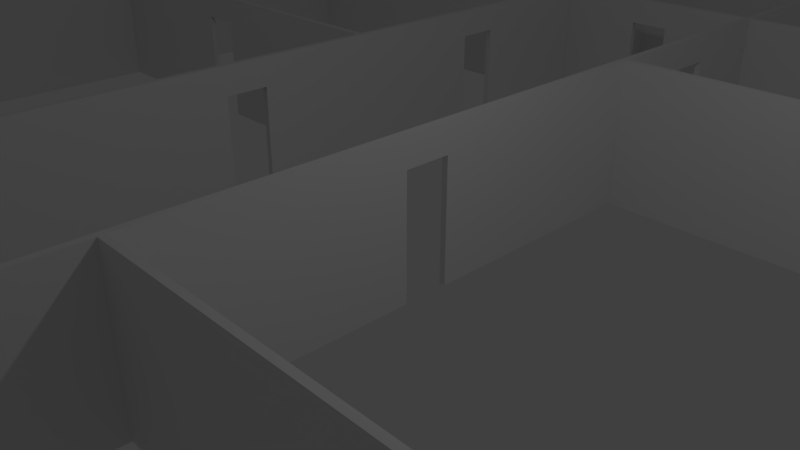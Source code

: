 # Source: upstairs_layout.blend  (saved by Blender 2.79.0; exported with 4.5.12 LTS)
import bpy
from mathutils import Matrix  # noqa: F401  (used for matrix-valued properties, if any)

bpy.ops.wm.read_factory_settings(use_empty=True)
scene = bpy.context.scene
scene.name = 'Scene'

# ---- collections
col_collection_1 = bpy.data.collections.new('Collection 1'); scene.collection.children.link(col_collection_1)

# ---- materials (node trees are filled in below, after node groups)
mat_material = bpy.data.materials.new('Material')
mat_material.alpha_threshold = 0.0
mat_material.use_transparent_shadow = False
mat_material.roughness = 0.5
mat_material.line_color = (0.0, 0.0, 0.0, 1.0)

# ---- material node trees

# ---- world
world_world = bpy.data.worlds.new('World'); scene.world = world_world
world_world.color = (0.05088, 0.05088, 0.05088)
world_world.use_sun_shadow = False
world_world.sun_shadow_jitter_overblur = 0.0
world_world.cycles.sampling_method = 'MANUAL'

# ---- cameras
cam_camera = bpy.data.cameras.new('Camera')
cam_camera.clip_end = 100.0
cam_camera.lens = 35.0
cam_camera.sensor_width = 32.0
cam_camera.sensor_height = 18.0
cam_camera.ortho_scale = 7.314
cam_camera.dof.focus_distance = 0.0
cam_camera.dof.aperture_fstop = 128.0

# ---- lights
light_lamp = bpy.data.lights.new('Lamp', 'POINT')
light_lamp.transmission_factor = 0.0
light_lamp.cutoff_distance = 30.0
light_lamp.energy = 100.0
light_lamp.shadow_buffer_clip_start = 1.001
light_lamp.shadow_soft_size = 0.1
light_lamp.shadow_maximum_resolution = 0.006
light_lamp.use_absolute_resolution = True

# ---- meshes
me_cube = bpy.data.meshes.new('Cube')
me_cube.from_pydata([(-4.497, 28.21, -0.0008143), (-4.597, 28.21, -0.0008143), (-4.497, 28.21, 1.999), (-4.597, 28.21, 1.999), (-4.497, 28.21, 1.999), (-4.597, 28.21, 1.999), (-4.497, 28.21, 2.499), (-4.597, 28.21, 2.499), (-4.497, 28.31, -0.0008143), (-4.597, 28.31, -0.0008143), (-4.497, 28.31, 1.999), (-4.597, 28.31, 1.999), (-4.497, 28.31, 1.999), (-4.597, 28.31, 1.999), (-4.497, 28.31, 2.499), (-4.597, 28.31, 2.499), (-4.597, 28.21, -0.0008143), (-4.597, 28.21, 1.999), (-4.597, 28.21, 2.499), (-4.597, 28.21, 1.999), (-4.597, 28.31, -0.0008143), (-4.597, 28.31, 1.999), (-4.597, 28.31, 2.499), (-4.597, 28.31, 1.999), (-4.597, 28.21, -0.0008143), (-4.597, 28.21, 1.999), (-4.597, 28.21, 2.499), (-4.597, 28.21, 1.999), (-4.597, 28.31, -0.0008143), (-4.597, 28.31, 1.999), (-4.597, 28.31, 2.499), (-4.597, 28.31, 1.999), (-4.597, 28.21, -0.0008143), (-4.597, 28.21, 1.999), (-4.597, 28.21, 2.499), (-4.597, 28.21, 1.999), (-4.597, 28.31, -0.0008143), (-4.597, 28.31, 1.999), (-4.597, 28.31, 2.499), (-4.597, 28.31, 1.999), (-8.597, 28.21, -0.0008143), (-8.597, 28.21, 1.999), (-8.597, 28.21, 2.499), (-8.597, 28.21, 1.999), (-8.597, 28.31, -0.0008143), (-8.597, 28.31, 1.999), (-8.597, 28.31, 2.499), (-8.597, 28.31, 1.999), (-8.697, 28.21, -0.0008143), (-8.697, 28.21, 1.999), (-8.697, 28.21, 2.499), (-8.697, 28.21, 1.999), (-8.697, 28.31, -0.0008143), (-8.697, 28.31, 1.999), (-8.697, 28.31, 2.499), (-8.697, 28.31, 1.999), (-8.597, 25.21, -0.0008143), (-8.597, 25.21, 1.999), (-8.597, 25.21, 2.499), (-8.597, 25.21, 1.999), (-8.697, 25.21, -0.0008143), (-8.697, 25.21, 1.999), (-8.697, 25.21, 2.499), (-8.697, 25.21, 1.999), (-8.597, 25.11, -0.0008143), (-8.597, 25.11, 1.999), (-8.597, 25.11, 2.499), (-8.597, 25.11, 1.999), (-8.697, 25.11, -0.0008143), (-8.697, 25.11, 1.999), (-8.697, 25.11, 2.499), (-8.697, 25.11, 1.999), (-8.597, 25.11, -0.0008143), (-8.597, 25.11, 1.999), (-8.597, 25.11, 2.499), (-8.597, 25.11, 1.999), (-8.697, 25.11, -0.0008143), (-8.697, 25.11, 1.999), (-8.697, 25.11, 2.499), (-8.697, 25.11, 1.999), (-8.597, 22.61, -0.0008143), (-8.597, 22.61, 1.999), (-8.597, 22.61, 2.499), (-8.597, 22.61, 1.999), (-8.697, 22.61, -0.0008143), (-8.697, 22.61, 1.999), (-8.697, 22.61, 2.499), (-8.697, 22.61, 1.999), (-8.597, 22.48, -0.0008143), (-8.597, 22.48, 1.999), (-8.597, 22.48, 2.499), (-8.597, 22.48, 1.999), (-8.697, 22.48, -0.0008143), (-8.697, 22.48, 1.999), (-8.697, 22.48, 2.499), (-8.697, 22.48, 1.999), (-8.597, 21.73, -0.0008143), (-8.597, 21.73, 1.999), (-8.597, 21.73, 2.499), (-8.597, 21.73, 1.999), (-8.697, 21.73, -0.0008143), (-8.697, 21.73, 1.999), (-8.697, 21.73, 2.499), (-8.697, 21.73, 1.999), (-8.597, 21.61, -0.0008143), (-8.597, 21.61, 1.999), (-8.597, 21.61, 2.499), (-8.597, 21.61, 1.999), (-8.697, 21.61, -0.0008143), (-8.697, 21.61, 1.999), (-8.697, 21.61, 2.499), (-8.697, 21.61, 1.999), (-8.597, 19.11, -0.0008143), (-8.597, 19.11, 1.999), (-8.597, 19.11, 2.499), (-8.597, 19.11, 1.999), (-8.697, 19.11, -0.0008143), (-8.697, 19.11, 1.999), (-8.697, 19.11, 2.499), (-8.697, 19.11, 1.999), (-8.597, 19.01, -0.0008143), (-8.597, 19.01, 1.999), (-8.597, 19.01, 2.499), (-8.597, 19.01, 1.999), (-8.697, 19.01, -0.0008143), (-8.697, 19.01, 1.999), (-8.697, 19.01, 2.499), (-8.697, 19.01, 1.999), (-8.597, 17.11, -0.0008143), (-8.597, 17.11, 1.999), (-8.597, 17.11, 2.499), (-8.597, 17.11, 1.999), (-8.697, 17.11, -0.0008143), (-8.697, 17.11, 1.999), (-8.697, 17.11, 2.499), (-8.697, 17.11, 1.999), (-8.597, 16.98, -0.0008143), (-8.597, 16.98, 1.999), (-8.597, 16.98, 2.499), (-8.597, 16.98, 1.999), (-8.697, 16.98, -0.0008143), (-8.697, 16.98, 1.999), (-8.697, 16.98, 2.499), (-8.697, 16.98, 1.999), (-8.597, 16.23, -0.0008143), (-8.597, 16.23, 1.999), (-8.597, 16.23, 2.499), (-8.597, 16.23, 1.999), (-8.697, 16.23, -0.0008143), (-8.697, 16.23, 1.999), (-8.697, 16.23, 2.499), (-8.697, 16.23, 1.999), (-8.597, 16.11, -0.0008143), (-8.597, 16.11, 1.999), (-8.597, 16.11, 2.499), (-8.597, 16.11, 1.999), (-8.697, 16.11, -0.0008143), (-8.697, 16.11, 1.999), (-8.697, 16.11, 2.499), (-8.697, 16.11, 1.999), (-8.597, 10.11, -0.0008143), (-8.597, 10.11, 1.999), (-8.597, 10.11, 2.499), (-8.597, 10.11, 1.999), (-8.697, 10.11, -0.0008143), (-8.697, 10.11, 1.999), (-8.697, 10.11, 2.499), (-8.697, 10.11, 1.999), (-8.597, 9.981, -0.0008143), (-8.597, 9.981, 1.999), (-8.597, 9.981, 2.499), (-8.597, 9.981, 1.999), (-8.697, 9.981, -0.0008143), (-8.697, 9.981, 1.999), (-8.697, 9.981, 2.499), (-8.697, 9.981, 1.999), (-8.597, 9.231, -0.0008143), (-8.597, 9.231, 1.999), (-8.597, 9.231, 2.499), (-8.597, 9.231, 1.999), (-8.697, 9.231, -0.0008143), (-8.697, 9.231, 1.999), (-8.697, 9.231, 2.499), (-8.697, 9.231, 1.999), (-8.597, 9.106, -0.0008143), (-8.597, 9.106, 1.999), (-8.597, 9.106, 2.499), (-8.597, 9.106, 1.999), (-8.697, 9.106, -0.0008143), (-8.697, 9.106, 1.999), (-8.697, 9.106, 2.499), (-8.697, 9.106, 1.999), (-8.597, 7.206, -0.0008143), (-8.597, 7.206, 1.999), (-8.597, 7.206, 2.499), (-8.597, 7.206, 1.999), (-8.697, 7.206, -0.0008143), (-8.697, 7.206, 1.999), (-8.697, 7.206, 2.499), (-8.697, 7.206, 1.999), (-8.597, 7.106, -0.0008143), (-8.597, 7.106, 1.999), (-8.597, 7.106, 2.499), (-8.597, 7.106, 1.999), (-8.697, 7.106, -0.0008143), (-8.697, 7.106, 1.999), (-8.697, 7.106, 2.499), (-8.697, 7.106, 1.999), (-4.497, 25.21, 1.999), (-4.497, 25.21, 2.499), (-4.597, 25.21, 2.499), (-4.597, 25.21, 1.999), (-4.497, 25.21, -0.0008143), (-4.597, 25.21, -0.0008143), (-4.497, 25.11, 1.999), (-4.497, 25.11, 2.499), (-4.597, 25.11, 2.499), (-4.597, 25.11, 1.999), (-4.497, 25.11, -0.0008143), (-4.597, 25.11, -0.0008143), (-4.497, 23.61, 1.999), (-4.497, 23.61, 2.499), (-4.597, 23.61, 2.499), (-4.597, 23.61, 1.999), (-4.497, 23.61, -0.0008143), (-4.597, 23.61, -0.0008143), (-4.497, 23.48, 1.999), (-4.497, 23.48, 2.499), (-4.597, 23.48, 2.499), (-4.597, 23.48, 1.999), (-4.497, 23.48, -0.0008143), (-4.597, 23.48, -0.0008143), (-4.497, 22.73, 1.999), (-4.497, 22.73, 2.499), (-4.597, 22.73, 2.499), (-4.597, 22.73, 1.999), (-4.497, 22.73, -0.0008143), (-4.597, 22.73, -0.0008143), (-4.497, 22.61, 1.999), (-4.497, 22.61, 2.499), (-4.597, 22.61, 2.499), (-4.597, 22.61, 1.999), (-4.497, 22.61, -0.0008143), (-4.597, 22.61, -0.0008143), (-4.497, 21.11, 1.999), (-4.497, 21.11, 2.499), (-4.597, 21.11, 2.499), (-4.597, 21.11, 1.999), (-4.497, 21.11, -0.0008143), (-4.597, 21.11, -0.0008143), (-4.497, 21.01, 1.999), (-4.497, 21.01, 2.499), (-4.597, 21.01, 2.499), (-4.597, 21.01, 1.999), (-4.497, 21.01, -0.0008143), (-4.597, 21.01, -0.0008143), (-4.497, 17.11, 1.999), (-4.497, 17.11, 2.499), (-4.597, 17.11, 2.499), (-4.597, 17.11, 1.999), (-4.497, 17.11, -0.0008143), (-4.597, 17.11, -0.0008143), (-4.497, 16.98, 1.999), (-4.497, 16.98, 2.499), (-4.597, 16.98, 2.499), (-4.597, 16.98, 1.999), (-4.497, 16.98, -0.0008143), (-4.597, 16.98, -0.0008143), (-4.497, 16.23, 1.999), (-4.497, 16.23, 2.499), (-4.597, 16.23, 2.499), (-4.597, 16.23, 1.999), (-4.497, 16.23, -0.0008143), (-4.597, 16.23, -0.0008143), (-4.497, 16.11, 1.999), (-4.497, 16.11, 2.499), (-4.597, 16.11, 2.499), (-4.597, 16.11, 1.999), (-4.497, 16.11, -0.0008143), (-4.597, 16.11, -0.0008143), (-4.497, 12.21, 1.999), (-4.497, 12.21, 2.499), (-4.597, 12.21, 2.499), (-4.597, 12.21, 1.999), (-4.497, 12.21, -0.0008143), (-4.597, 12.21, -0.0008143), (-4.497, 12.11, 1.999), (-4.497, 12.11, 2.499), (-4.597, 12.11, 2.499), (-4.597, 12.11, 1.999), (-4.497, 12.11, -0.0008143), (-4.597, 12.11, -0.0008143), (-4.497, 10.11, 1.999), (-4.497, 10.11, 2.499), (-4.597, 10.11, 2.499), (-4.597, 10.11, 1.999), (-4.497, 10.11, -0.0008143), (-4.597, 10.11, -0.0008143), (-4.497, 9.981, 1.999), (-4.497, 9.981, 2.499), (-4.597, 9.981, 2.499), (-4.597, 9.981, 1.999), (-4.497, 9.981, -0.0008143), (-4.597, 9.981, -0.0008143), (-4.497, 9.231, 1.999), (-4.497, 9.231, 2.499), (-4.597, 9.231, 2.499), (-4.597, 9.231, 1.999), (-4.497, 9.231, -0.0008143), (-4.597, 9.231, -0.0008143), (-4.497, 9.106, 1.999), (-4.497, 9.106, 2.499), (-4.597, 9.106, 2.499), (-4.597, 9.106, 1.999), (-4.497, 9.106, -0.0008143), (-4.597, 9.106, -0.0008143), (-4.497, 7.206, 1.999), (-4.497, 7.206, 2.499), (-4.597, 7.206, 2.499), (-4.597, 7.206, 1.999), (-4.497, 7.206, -0.0008143), (-4.597, 7.206, -0.0008143), (-4.497, 7.106, 1.999), (-4.497, 7.106, 2.499), (-4.597, 7.106, 2.499), (-4.597, 7.106, 1.999), (-4.497, 7.106, -0.0008143), (-4.597, 7.106, -0.0008143), (-8.597, 7.206, -0.0008143), (-8.597, 7.206, 1.999), (-8.597, 7.206, 2.499), (-8.597, 7.206, 1.999), (-8.597, 7.106, -0.0008143), (-8.597, 7.106, 1.999), (-8.597, 7.106, 2.499), (-8.597, 7.106, 1.999), (-8.597, 7.206, -0.0008143), (-8.597, 7.206, 1.999), (-8.597, 7.206, 2.499), (-8.597, 7.206, 1.999), (-8.597, 7.106, -0.0008143), (-8.597, 7.106, 1.999), (-8.597, 7.106, 2.499), (-8.597, 7.106, 1.999), (-7.097, 7.206, -0.0008143), (-7.097, 7.206, 1.999), (-7.097, 7.206, 2.499), (-7.097, 7.206, 1.999), (-7.097, 7.106, -0.0008143), (-7.097, 7.106, 1.999), (-7.097, 7.106, 2.499), (-7.097, 7.106, 1.999), (-6.972, 7.206, -0.0008143), (-6.972, 7.206, 1.999), (-6.972, 7.206, 2.499), (-6.972, 7.206, 1.999), (-6.972, 7.106, -0.0008143), (-6.972, 7.106, 1.999), (-6.972, 7.106, 2.499), (-6.972, 7.106, 1.999), (-6.222, 7.206, -0.0008143), (-6.222, 7.206, 1.999), (-6.222, 7.206, 2.499), (-6.222, 7.206, 1.999), (-6.222, 7.106, -0.0008143), (-6.222, 7.106, 1.999), (-6.222, 7.106, 2.499), (-6.222, 7.106, 1.999), (-6.097, 7.206, -0.0008143), (-6.097, 7.206, 1.999), (-6.097, 7.206, 2.499), (-6.097, 7.206, 1.999), (-6.097, 7.106, -0.0008143), (-6.097, 7.106, 1.999), (-6.097, 7.106, 2.499), (-6.097, 7.106, 1.999), (-4.597, 7.206, -0.0008143), (-4.597, 7.206, 1.999), (-4.597, 7.206, 2.499), (-4.597, 7.206, 1.999), (-4.597, 7.106, -0.0008143), (-4.597, 7.106, 1.999), (-4.597, 7.106, 2.499), (-4.597, 7.106, 1.999), (3.903, 25.21, 1.999), (3.903, 25.21, 2.499), (3.903, 25.21, -0.0008143), (3.903, 25.11, 1.999), (3.903, 25.11, 2.499), (3.903, 25.11, -0.0008143), (4.003, 25.21, 1.999), (4.003, 25.21, 2.499), (4.003, 25.21, -0.0008143), (4.003, 25.11, 1.999), (4.003, 25.11, 2.499), (4.003, 25.11, -0.0008143), (-8.597, 25.21, -0.0008143), (-8.597, 25.21, 1.999), (-8.597, 25.21, 2.499), (-8.597, 25.21, 1.999), (-8.597, 25.11, -0.0008143), (-8.597, 25.11, 1.999), (-8.597, 25.11, 2.499), (-8.597, 25.11, 1.999), (-7.097, 25.21, -0.0008143), (-7.097, 25.21, 1.999), (-7.097, 25.21, 2.499), (-7.097, 25.21, 1.999), (-7.097, 25.11, -0.0008143), (-7.097, 25.11, 1.999), (-7.097, 25.11, 2.499), (-7.097, 25.11, 1.999), (-6.972, 25.21, -0.0008143), (-6.972, 25.21, 1.999), (-6.972, 25.21, 2.499), (-6.972, 25.21, 1.999), (-6.972, 25.11, -0.0008143), (-6.972, 25.11, 1.999), (-6.972, 25.11, 2.499), (-6.972, 25.11, 1.999), (-6.222, 25.21, -0.0008143), (-6.222, 25.21, 1.999), (-6.222, 25.21, 2.499), (-6.222, 25.21, 1.999), (-6.222, 25.11, -0.0008143), (-6.222, 25.11, 1.999), (-6.222, 25.11, 2.499), (-6.222, 25.11, 1.999), (-6.097, 25.21, -0.0008143), (-6.097, 25.21, 1.999), (-6.097, 25.21, 2.499), (-6.097, 25.21, 1.999), (-6.097, 25.11, -0.0008143), (-6.097, 25.11, 1.999), (-6.097, 25.11, 2.499), (-6.097, 25.11, 1.999), (-4.597, 25.21, -0.0008143), (-4.597, 25.21, 1.999), (-4.597, 25.21, 2.499), (-4.597, 25.21, 1.999), (-4.597, 25.11, -0.0008143), (-4.597, 25.11, 1.999), (-4.597, 25.11, 2.499), (-4.597, 25.11, 1.999), (3.903, 21.11, 1.999), (3.903, 21.11, 2.499), (3.903, 21.11, -0.0008143), (4.003, 21.11, -0.0008143), (4.003, 21.11, 1.999), (4.003, 21.11, 2.499), (3.903, 21.01, 1.999), (3.903, 21.01, 2.499), (3.903, 21.01, -0.0008143), (4.003, 21.01, -0.0008143), (4.003, 21.01, 1.999), (4.003, 21.01, 2.499), (3.903, 21.01, 1.999), (3.903, 21.01, 2.499), (3.903, 21.01, -0.0008143), (4.003, 21.01, -0.0008143), (4.003, 21.01, 1.999), (4.003, 21.01, 2.499), (3.903, 12.21, 1.999), (3.903, 12.21, 2.499), (3.903, 12.21, -0.0008143), (4.003, 12.21, -0.0008143), (4.003, 12.21, 1.999), (4.003, 12.21, 2.499), (3.903, 12.11, 1.999), (3.903, 12.11, 2.499), (3.903, 12.11, -0.0008143), (4.003, 12.11, -0.0008143), (4.003, 12.11, 1.999), (4.003, 12.11, 2.499), (3.903, 4.106, 1.999), (3.903, 4.106, 2.499), (3.903, 4.106, -0.0008143), (4.003, 4.106, -0.0008143), (4.003, 4.106, 1.999), (4.003, 4.106, 2.499), (3.903, 4.006, 1.999), (3.903, 4.006, 2.499), (3.903, 4.006, -0.0008143), (4.003, 4.006, -0.0008143), (4.003, 4.006, 1.999), (4.003, 4.006, 2.499), (-0.5973, 21.11, 1.999), (-0.5973, 21.11, 2.499), (-0.5973, 21.11, -0.0008143), (-0.5973, 21.01, 1.999), (-0.5973, 21.01, 2.499), (-0.5973, 21.01, -0.0008143), (-0.4723, 21.11, 1.999), (-0.4723, 21.11, 2.499), (-0.4723, 21.11, -0.0008143), (-0.4723, 21.01, 1.999), (-0.4723, 21.01, 2.499), (-0.4723, 21.01, -0.0008143), (0.2777, 21.11, 1.999), (0.2777, 21.11, 2.499), (0.2777, 21.11, -0.0008143), (0.2777, 21.01, 1.999), (0.2777, 21.01, 2.499), (0.2777, 21.01, -0.0008143), (0.4027, 21.11, 1.999), (0.4027, 21.11, 2.499), (0.4027, 21.11, -0.0008143), (0.4027, 21.01, 1.999), (0.4027, 21.01, 2.499), (0.4027, 21.01, -0.0008143), (3.903, 21.11, 1.999), (3.903, 21.11, 2.499), (3.903, 21.11, -0.0008143), (3.903, 21.01, 1.999), (3.903, 21.01, 2.499), (3.903, 21.01, -0.0008143), (-0.5973, 12.21, 1.999), (-0.5973, 12.21, 2.499), (-0.5973, 12.21, -0.0008143), (-0.5973, 12.11, 1.999), (-0.5973, 12.11, 2.499), (-0.5973, 12.11, -0.0008143), (-0.4723, 12.21, 1.999), (-0.4723, 12.21, 2.499), (-0.4723, 12.21, -0.0008143), (-0.4723, 12.11, 1.999), (-0.4723, 12.11, 2.499), (-0.4723, 12.11, -0.0008143), (0.2777, 12.21, 1.999), (0.2777, 12.21, 2.499), (0.2777, 12.21, -0.0008143), (0.2777, 12.11, 1.999), (0.2777, 12.11, 2.499), (0.2777, 12.11, -0.0008143), (0.4027, 12.21, 1.999), (0.4027, 12.21, 2.499), (0.4027, 12.21, -0.0008143), (0.4027, 12.11, 1.999), (0.4027, 12.11, 2.499), (0.4027, 12.11, -0.0008143), (3.903, 12.21, 1.999), (3.903, 12.21, 2.499), (3.903, 12.21, -0.0008143), (3.903, 12.11, 1.999), (3.903, 12.11, 2.499), (3.903, 12.11, -0.0008143), (-0.09726, 7.206, 1.999), (-0.09726, 7.206, 2.499), (-0.09726, 7.206, -0.0008143), (-0.09726, 7.106, -0.0008143), (-0.09726, 7.106, 1.999), (-0.09726, 7.106, 2.499), (-0.09726, 7.206, 1.999), (-0.09726, 7.206, 2.499), (-0.09726, 7.206, -0.0008143), (-0.09726, 7.106, -0.0008143), (-0.09726, 7.106, 1.999), (-0.09726, 7.106, 2.499), (0.002738, 7.206, 1.999), (0.002738, 7.206, 2.499), (0.002738, 7.206, -0.0008143), (0.002738, 7.106, -0.0008143), (0.002738, 7.106, 1.999), (0.002738, 7.106, 2.499), (-0.09726, 4.106, 1.999), (-0.09726, 4.106, 2.499), (-0.09726, 4.106, -0.0008143), (0.002738, 4.106, 1.999), (0.002738, 4.106, 2.499), (0.002737, 4.106, -0.0008143), (-0.09726, 4.006, 1.999), (-0.09726, 4.006, 2.499), (-0.09726, 4.006, -0.0008143), (0.002738, 4.006, 1.999), (0.002738, 4.006, 2.499), (0.002737, 4.006, -0.0008143), (0.002738, 4.106, 1.999), (0.002738, 4.106, 2.499), (0.002737, 4.106, -0.0008143), (0.002738, 4.006, 1.999), (0.002738, 4.006, 2.499), (0.002737, 4.006, -0.0008143), (3.903, 4.106, 1.999), (3.903, 4.106, 2.499), (3.903, 4.106, -0.0008143), (3.903, 4.006, 1.999), (3.903, 4.006, 2.499), (3.903, 4.006, -0.0008143), (-8.697, 25.21, -0.0008143), (-8.697, 25.21, 1.999), (-8.697, 25.21, 2.499), (-8.697, 25.21, 1.999), (-8.697, 25.11, -0.0008143), (-8.697, 25.11, 1.999), (-8.697, 25.11, 2.499), (-8.697, 25.11, 1.999), (-17.1, 25.21, -0.0008143), (-17.1, 25.21, 1.999), (-17.1, 25.21, 2.499), (-17.1, 25.21, 1.999), (-17.1, 25.11, -0.0008143), (-17.1, 25.11, 1.999), (-17.1, 25.11, 2.499), (-17.1, 25.11, 1.999), (-17.2, 25.21, -0.0008143), (-17.2, 25.21, 1.999), (-17.2, 25.21, 2.499), (-17.2, 25.21, 1.999), (-17.2, 25.11, -0.0008143), (-17.2, 25.11, 1.999), (-17.2, 25.11, 2.499), (-17.2, 25.11, 1.999), (-17.1, 25.11, -0.0008143), (-17.1, 25.11, 1.999), (-17.1, 25.11, 2.499), (-17.1, 25.11, 1.999), (-17.2, 25.11, -0.0008143), (-17.2, 25.11, 1.999), (-17.2, 25.11, 2.499), (-17.2, 25.11, 1.999), (-17.1, 19.11, -0.0008143), (-17.1, 19.11, 1.999), (-17.1, 19.11, 2.499), (-17.1, 19.11, 1.999), (-17.2, 19.11, -0.0008143), (-17.2, 19.11, 1.999), (-17.2, 19.11, 2.499), (-17.2, 19.11, 1.999), (-17.1, 19.01, -0.0008143), (-17.1, 19.01, 1.999), (-17.1, 19.01, 2.499), (-17.1, 19.01, 1.999), (-17.2, 19.01, -0.0008143), (-17.2, 19.01, 1.999), (-17.2, 19.01, 2.499), (-17.2, 19.01, 1.999), (-17.1, 7.206, -0.0008143), (-17.1, 7.206, 1.999), (-17.1, 7.206, 2.499), (-17.1, 7.206, 1.999), (-17.2, 7.206, -0.0008143), (-17.2, 7.206, 1.999), (-17.2, 7.206, 2.499), (-17.2, 7.206, 1.999), (-17.1, 7.106, -0.0008143), (-17.1, 7.106, 1.999), (-17.1, 7.106, 2.499), (-17.1, 7.106, 1.999), (-17.2, 7.106, -0.0008143), (-17.2, 7.106, 1.999), (-17.2, 7.106, 2.499), (-17.2, 7.106, 1.999), (-13.6, 19.11, -0.0008143), (-13.6, 19.11, 1.999), (-13.6, 19.11, 2.499), (-13.6, 19.11, 1.999), (-13.6, 19.01, -0.0008143), (-13.6, 19.01, 1.999), (-13.6, 19.01, 2.499), (-13.6, 19.01, 1.999), (-13.47, 19.11, -0.0008143), (-13.47, 19.11, 1.999), (-13.47, 19.11, 2.499), (-13.47, 19.11, 1.999), (-13.47, 19.01, -0.0008143), (-13.47, 19.01, 1.999), (-13.47, 19.01, 2.499), (-13.47, 19.01, 1.999), (-12.72, 19.11, -0.0008143), (-12.72, 19.11, 1.999), (-12.72, 19.11, 2.499), (-12.72, 19.11, 1.999), (-12.72, 19.01, -0.0008143), (-12.72, 19.01, 1.999), (-12.72, 19.01, 2.499), (-12.72, 19.01, 1.999), (-12.6, 19.11, -0.0008143), (-12.6, 19.11, 1.999), (-12.6, 19.11, 2.499), (-12.6, 19.11, 1.999), (-12.6, 19.01, -0.0008143), (-12.6, 19.01, 1.999), (-12.6, 19.01, 2.499), (-12.6, 19.01, 1.999), (-8.697, 19.11, -0.0008143), (-8.697, 19.11, 1.999), (-8.697, 19.11, 2.499), (-8.697, 19.11, 1.999), (-8.697, 19.01, -0.0008143), (-8.697, 19.01, 1.999), (-8.697, 19.01, 2.499), (-8.697, 19.01, 1.999), (-17.1, 0.1058, -0.0008143), (-17.1, 0.1058, 1.999), (-17.1, 0.1058, 2.499), (-17.1, 0.1058, 1.999), (-17.2, 0.1058, -0.0008143), (-17.2, 0.1058, 1.999), (-17.2, 0.1058, 2.499), (-17.2, 0.1058, 1.999), (-17.1, 0.005817, -0.0008143), (-17.1, 0.005817, 1.999), (-17.1, 0.005817, 2.499), (-17.1, 0.005817, 1.999), (-17.2, 0.005817, -0.0008143), (-17.2, 0.005817, 1.999), (-17.2, 0.005817, 2.499), (-17.2, 0.005817, 1.999), (-0.09726, 0.1058, 1.999), (-0.09726, 0.1058, 2.499), (-0.09726, 0.1058, -0.0008143), (0.002738, 0.1058, 1.999), (0.002738, 0.1058, 2.499), (0.002737, 0.1058, -0.0008143), (-0.09726, 0.005817, 1.999), (-0.09726, 0.005817, 2.499), (-0.09726, 0.005817, -0.0008143), (0.002738, 0.005817, 1.999), (0.002738, 0.005817, 2.499), (0.002737, -0.0001459, -0.0008143), (-11.1, 0.1058, 1.999), (-11.1, 0.1058, 2.499), (-11.1, 0.1058, -0.0008143), (-11.1, 0.005817, 2.499), (-11.1, 0.005817, 1.999), (-11.1, 0.005817, -0.0008143), (-11.2, 0.1058, 1.999), (-11.2, 0.1058, 2.499), (-11.2, 0.1058, -0.0008143), (-11.2, 0.005817, 2.499), (-11.2, 0.005817, 1.999), (-11.2, 0.005817, -0.0008143), (-17.1, 0.1058, 1.999), (-17.1, 0.1058, 2.499), (-17.1, 0.1058, -0.0008143), (-17.1, 0.005817, 2.499), (-17.1, 0.005817, 1.999), (-17.1, 0.005817, -0.0008143), (-11.2, 7.206, 2.499), (-11.2, 7.206, 1.999), (-11.2, 7.106, 2.499), (-11.2, 7.106, 1.999), (-11.2, 7.106, -0.0008143), (-11.2, 7.206, -0.0008143), (-11.1, 7.206, 2.499), (-11.1, 7.206, 1.999), (-11.1, 7.106, 2.499), (-11.1, 7.106, 1.999), (-11.1, 7.106, -0.0008143), (-11.1, 7.206, -0.0008143), (-8.697, 7.206, 2.499), (-8.697, 7.206, 1.999), (-8.697, 7.106, 2.499), (-8.697, 7.106, 1.999), (-8.697, 7.106, -0.0008143), (-8.697, 7.206, -0.0008143), (-11.2, 4.106, 2.499), (-11.2, 4.106, 1.999), (-11.2, 4.106, -0.0008143), (-11.1, 4.106, -0.0008143), (-11.1, 4.106, 2.499), (-11.1, 4.106, 1.999), (-11.2, 3.981, 2.499), (-11.2, 3.981, 1.999), (-11.2, 3.981, -0.0008143), (-11.1, 3.981, -0.0008143), (-11.1, 3.981, 2.499), (-11.1, 3.981, 1.999), (-11.2, 3.231, 2.499), (-11.2, 3.231, 1.999), (-11.2, 3.231, -0.0008143), (-11.1, 3.231, -0.0008143), (-11.1, 3.231, 2.499), (-11.1, 3.231, 1.999), (-11.2, 3.106, 2.499), (-11.2, 3.106, 1.999), (-11.2, 3.106, -0.0008143), (-11.1, 3.106, -0.0008143), (-11.1, 3.106, 2.499), (-11.1, 3.106, 1.999), (-11.2, 0.1058, 2.499), (-11.2, 0.1058, 1.999), (-11.2, 0.1058, -0.0008143), (-11.1, 0.1058, -0.0008143), (-11.1, 0.1058, 2.499), (-11.1, 0.1058, 1.999)], [], [(11, 9, 20, 21), (0, 1, 9, 8), (10, 8, 9, 11), (12, 13, 15, 14), (7, 6, 14, 15), (3, 2, 10, 11), (2, 0, 8, 10), (6, 4, 12, 14), (4, 5, 13, 12), (5, 7, 18, 19), (23, 19, 27, 31), (19, 18, 26, 27), (13, 5, 19, 23), (15, 13, 23, 22), (3, 11, 21, 17), (7, 15, 22, 18), (9, 1, 16, 20), (1, 3, 17, 16), (26, 30, 38, 34), (25, 29, 37, 33), (20, 16, 24, 28), (21, 20, 28, 29), (16, 17, 25, 24), (17, 21, 29, 25), (18, 22, 30, 26), (22, 23, 31, 30), (32, 33, 41, 40), (37, 36, 44, 45), (30, 31, 39, 38), (27, 26, 34, 35), (31, 27, 35, 39), (28, 24, 32, 36), (29, 28, 36, 37), (24, 25, 33, 32), (44, 40, 48, 52), (47, 43, 51, 55), (33, 37, 45, 41), (34, 38, 46, 42), (38, 39, 47, 46), (35, 34, 42, 43), (39, 35, 43, 47), (36, 32, 40, 44), (51, 50, 54, 55), (48, 49, 53, 52), (45, 44, 52, 53), (48, 40, 56, 60), (41, 45, 53, 49), (42, 46, 54, 50), (46, 47, 55, 54), (50, 51, 63, 62), (60, 56, 64, 68), (58, 62, 70, 66), (51, 43, 59, 63), (40, 41, 57, 56), (42, 50, 62, 58), (41, 49, 61, 57), (49, 48, 60, 61), (43, 42, 58, 59), (69, 68, 76, 77), (71, 67, 75, 79), (61, 60, 588, 589), (57, 65, 401, 397), (57, 61, 69, 65), (63, 59, 67, 71), (70, 62, 590, 594), (56, 57, 397, 396), (79, 75, 83, 87), (73, 77, 85, 81), (64, 65, 73, 72), (66, 70, 78, 74), (68, 64, 72, 76), (70, 71, 79, 78), (67, 66, 74, 75), (65, 69, 77, 73), (86, 87, 95, 94), (84, 80, 88, 92), (77, 76, 84, 85), (72, 73, 81, 80), (74, 78, 86, 82), (76, 72, 80, 84), (78, 79, 87, 86), (75, 74, 82, 83), (90, 94, 102, 98), (83, 82, 90, 91), (81, 85, 93, 89), (87, 83, 91, 95), (85, 84, 92, 93), (80, 81, 89, 88), (82, 86, 94, 90), (103, 99, 107, 111), (97, 101, 109, 105), (94, 95, 103, 102), (91, 90, 98, 99), (89, 93, 101, 97), (95, 91, 99, 103), (105, 109, 117, 113), (107, 106, 114, 115), (101, 100, 108, 109), (96, 97, 105, 104), (98, 102, 110, 106), (100, 96, 104, 108), (102, 103, 111, 110), (99, 98, 106, 107), (116, 112, 120, 124), (114, 118, 126, 122), (111, 107, 115, 119), (109, 108, 116, 117), (104, 105, 113, 112), (106, 110, 118, 114), (108, 104, 112, 116), (110, 111, 119, 118), (120, 121, 129, 128), (125, 124, 132, 133), (118, 119, 127, 126), (115, 114, 122, 123), (113, 117, 125, 121), (119, 115, 123, 127), (117, 116, 124, 125), (112, 113, 121, 120), (135, 131, 139, 143), (129, 133, 141, 137), (122, 126, 134, 130), (124, 120, 128, 132), (126, 127, 135, 134), (123, 122, 130, 131), (121, 125, 133, 129), (127, 123, 131, 135), (139, 138, 146, 147), (142, 143, 151, 150), (133, 132, 140, 141), (128, 129, 137, 136), (130, 134, 142, 138), (132, 128, 136, 140), (134, 135, 143, 142), (131, 130, 138, 139), (148, 144, 152, 156), (146, 150, 158, 154), (137, 141, 149, 145), (143, 139, 147, 151), (138, 142, 150, 146), (157, 156, 164, 165), (159, 155, 163, 167), (150, 151, 159, 158), (147, 146, 154, 155), (145, 149, 157, 153), (151, 147, 155, 159), (149, 148, 156, 157), (144, 145, 153, 152), (167, 163, 171, 175), (161, 165, 173, 169), (152, 153, 161, 160), (154, 158, 166, 162), (156, 152, 160, 164), (158, 159, 167, 166), (155, 154, 162, 163), (153, 157, 165, 161), (174, 175, 183, 182), (165, 164, 172, 173), (160, 161, 169, 168), (162, 166, 174, 170), (164, 160, 168, 172), (166, 167, 175, 174), (163, 162, 170, 171), (178, 182, 190, 186), (176, 177, 185, 184), (171, 170, 178, 179), (169, 173, 181, 177), (175, 171, 179, 183), (170, 174, 182, 178), (191, 187, 195, 199), (185, 189, 197, 193), (180, 176, 184, 188), (182, 183, 191, 190), (179, 178, 186, 187), (177, 181, 189, 185), (183, 179, 187, 191), (181, 180, 188, 189), (193, 197, 205, 201), (338, 342, 350, 346), (189, 188, 196, 197), (184, 185, 193, 192), (186, 190, 198, 194), (188, 184, 192, 196), (190, 191, 199, 198), (187, 186, 194, 195), (200, 201, 205, 204), (203, 202, 206, 207), (199, 195, 203, 207), (197, 196, 204, 205), (337, 341, 349, 345), (194, 198, 206, 202), (196, 192, 200, 204), (198, 199, 207, 206), (35, 32, 213, 211), (6, 34, 210, 209), (209, 210, 216, 215), (210, 211, 217, 216), (0, 4, 208, 212), (4, 6, 209, 208), (32, 0, 212, 213), (34, 35, 211, 210), (214, 215, 221, 220), (218, 214, 220, 224), (211, 213, 219, 217), (215, 214, 387, 388), (218, 212, 386, 389), (213, 212, 218, 219), (221, 222, 228, 227), (222, 223, 229, 228), (219, 218, 224, 225), (216, 217, 223, 222), (215, 216, 222, 221), (217, 219, 225, 223), (226, 227, 233, 232), (223, 225, 231, 229), (224, 220, 226, 230), (220, 221, 227, 226), (225, 224, 230, 231), (235, 237, 243, 241), (233, 234, 240, 239), (228, 229, 235, 234), (227, 228, 234, 233), (240, 241, 247, 246), (243, 242, 248, 249), (236, 232, 238, 242), (232, 233, 239, 238), (237, 236, 242, 243), (234, 235, 241, 240), (247, 249, 255, 253), (245, 246, 252, 251), (239, 240, 246, 245), (241, 243, 249, 247), (242, 238, 244, 248), (238, 239, 245, 244), (252, 253, 259, 258), (255, 254, 260, 261), (244, 245, 487, 486), (248, 244, 486, 488), (249, 248, 254, 255), (246, 247, 253, 252), (259, 261, 267, 265), (257, 258, 264, 263), (251, 252, 258, 257), (253, 255, 261, 259), (254, 250, 256, 260), (250, 251, 257, 256), (264, 265, 271, 270), (260, 256, 262, 266), (256, 257, 263, 262), (261, 260, 266, 267), (258, 259, 265, 264), (272, 268, 274, 278), (271, 273, 279, 277), (263, 264, 270, 269), (262, 263, 269, 268), (275, 276, 282, 281), (276, 277, 283, 282), (268, 269, 275, 274), (273, 272, 278, 279), (270, 271, 277, 276), (269, 270, 276, 275), (281, 287, 520, 517), (280, 281, 517, 516), (277, 279, 285, 283), (278, 274, 280, 284), (274, 275, 281, 280), (279, 278, 284, 285), (287, 288, 294, 293), (288, 289, 295, 294), (285, 284, 290, 291), (282, 283, 289, 288), (281, 282, 288, 287), (283, 285, 291, 289), (297, 296, 302, 303), (292, 293, 299, 298), (289, 291, 297, 295), (290, 286, 292, 296), (286, 287, 293, 292), (291, 290, 296, 297), (299, 300, 306, 305), (294, 295, 301, 300), (293, 294, 300, 299), (295, 297, 303, 301), (296, 292, 298, 302), (306, 307, 313, 312), (309, 308, 314, 315), (298, 299, 305, 304), (300, 301, 307, 306), (313, 315, 321, 319), (311, 312, 318, 317), (305, 306, 312, 311), (307, 309, 315, 313), (308, 304, 310, 314), (304, 305, 311, 310), (318, 319, 325, 324), (321, 320, 326, 327), (314, 310, 316, 320), (310, 311, 317, 316), (315, 314, 320, 321), (312, 313, 319, 318), (326, 322, 325, 327), (325, 322, 323, 324), (317, 318, 324, 323), (319, 321, 327, 325), (326, 320, 548, 549), (322, 326, 549, 550), (331, 335, 334, 330), (328, 332, 333, 329), (335, 331, 339, 343), (334, 335, 343, 342), (331, 330, 338, 339), (329, 333, 341, 337), (330, 334, 342, 338), (333, 332, 340, 341), (328, 329, 337, 336), (332, 328, 336, 340), (347, 346, 354, 355), (350, 351, 359, 358), (341, 340, 348, 349), (336, 337, 345, 344), (340, 336, 344, 348), (343, 339, 347, 351), (342, 343, 351, 350), (339, 338, 346, 347), (359, 355, 363, 367), (345, 349, 357, 353), (346, 350, 358, 354), (349, 348, 356, 357), (344, 345, 353, 352), (348, 344, 352, 356), (351, 347, 355, 359), (365, 364, 372, 373), (362, 366, 374, 370), (358, 359, 367, 366), (355, 354, 362, 363), (353, 357, 365, 361), (354, 358, 366, 362), (370, 374, 382, 378), (369, 373, 381, 377), (360, 361, 369, 368), (364, 360, 368, 372), (367, 363, 371, 375), (366, 367, 375, 374), (363, 362, 370, 371), (361, 365, 373, 369), (376, 377, 381, 380), (379, 378, 382, 383), (373, 372, 380, 381), (368, 369, 377, 376), (372, 368, 376, 380), (375, 371, 379, 383), (374, 375, 383, 382), (371, 370, 378, 379), (386, 384, 390, 392), (387, 389, 446, 444), (212, 208, 384, 386), (208, 209, 385, 384), (209, 215, 388, 385), (214, 218, 389, 387), (392, 390, 393, 395), (390, 391, 394, 393), (389, 386, 392, 395), (385, 388, 394, 391), (389, 395, 447, 446), (384, 385, 391, 390), (400, 396, 404, 408), (397, 401, 409, 405), (67, 59, 399, 403), (65, 64, 400, 401), (58, 66, 402, 398), (59, 58, 398, 399), (66, 67, 403, 402), (64, 56, 396, 400), (404, 405, 413, 412), (409, 408, 416, 417), (402, 403, 411, 410), (399, 398, 406, 407), (403, 399, 407, 411), (398, 402, 410, 406), (401, 400, 408, 409), (396, 397, 405, 404), (414, 418, 426, 422), (419, 415, 423, 427), (405, 409, 417, 413), (408, 404, 412, 416), (410, 411, 419, 418), (407, 406, 414, 415), (411, 407, 415, 419), (406, 410, 418, 414), (423, 422, 430, 431), (426, 427, 435, 434), (413, 417, 425, 421), (418, 419, 427, 426), (415, 414, 422, 423), (432, 428, 436, 440), (429, 433, 441, 437), (427, 423, 431, 435), (422, 426, 434, 430), (425, 424, 432, 433), (420, 421, 429, 428), (421, 425, 433, 429), (424, 420, 428, 432), (439, 438, 442, 443), (436, 437, 441, 440), (434, 435, 443, 442), (431, 430, 438, 439), (435, 431, 439, 443), (430, 434, 442, 438), (433, 432, 440, 441), (428, 429, 437, 436), (447, 448, 454, 453), (449, 445, 451, 455), (393, 394, 449, 448), (395, 393, 448, 447), (388, 387, 444, 445), (394, 388, 445, 449), (450, 452, 458, 456), (454, 455, 461, 460), (446, 447, 453, 452), (445, 444, 450, 451), (448, 449, 455, 454), (444, 446, 452, 450), (459, 460, 466, 465), (461, 457, 463, 467), (455, 451, 457, 461), (453, 454, 460, 459), (452, 453, 459, 458), (451, 450, 456, 457), (462, 464, 470, 468), (466, 467, 473, 472), (458, 459, 465, 464), (457, 456, 462, 463), (460, 461, 467, 466), (456, 458, 464, 462), (471, 472, 478, 477), (473, 469, 475, 479), (467, 463, 469, 473), (465, 466, 472, 471), (464, 465, 471, 470), (463, 462, 468, 469), (474, 476, 482, 480), (478, 479, 485, 484), (470, 471, 477, 476), (469, 468, 474, 475), (472, 473, 479, 478), (468, 470, 476, 474), (480, 482, 483, 484), (481, 480, 484, 485), (479, 475, 481, 485), (477, 478, 484, 483), (476, 477, 483, 482), (475, 474, 480, 481), (488, 486, 492, 494), (489, 491, 497, 495), (250, 254, 491, 489), (254, 248, 488, 491), (251, 250, 489, 490), (245, 251, 490, 487), (492, 493, 499, 498), (496, 495, 501, 502), (491, 488, 494, 497), (487, 490, 496, 493), (490, 489, 495, 496), (486, 487, 493, 492), (503, 500, 506, 509), (500, 498, 504, 506), (493, 496, 502, 499), (507, 509, 515, 513), (504, 505, 511, 510), (499, 502, 508, 505), (502, 501, 507, 508), (498, 499, 505, 504), (501, 503, 509, 507), (512, 510, 513, 515), (510, 511, 514, 513), (506, 504, 510, 512), (509, 506, 512, 515), (505, 508, 514, 511), (508, 507, 513, 514), (520, 519, 525, 526), (521, 518, 524, 527), (286, 290, 521, 519), (287, 286, 519, 520), (290, 284, 518, 521), (284, 280, 516, 518), (523, 526, 532, 529), (518, 516, 522, 524), (517, 520, 526, 523), (519, 521, 527, 525), (516, 517, 523, 522), (532, 531, 537, 538), (533, 530, 536, 539), (522, 523, 529, 528), (526, 525, 531, 532), (537, 539, 545, 543), (535, 538, 544, 541), (530, 528, 534, 536), (529, 532, 538, 535), (531, 533, 539, 537), (528, 529, 535, 534), (540, 541, 544, 543), (542, 540, 543, 545), (534, 535, 541, 540), (539, 536, 542, 545), (538, 537, 543, 544), (536, 534, 540, 542), (549, 548, 554, 555), (550, 549, 555, 556), (323, 322, 550, 551), (320, 316, 546, 548), (317, 323, 551, 547), (316, 317, 547, 546), (554, 552, 558, 560), (563, 557, 565, 568), (546, 547, 553, 552), (547, 551, 557, 553), (551, 550, 556, 557), (548, 546, 552, 554), (560, 558, 562, 561), (558, 559, 563, 562), (557, 556, 564, 565), (555, 554, 560, 561), (552, 553, 559, 558), (553, 557, 563, 559), (566, 569, 575, 572), (564, 566, 572, 570), (556, 555, 566, 564), (562, 563, 568, 567), (555, 561, 569, 566), (561, 562, 567, 569), (574, 571, 709, 712), (571, 570, 708, 709), (569, 567, 576, 578), (565, 564, 570, 571), (568, 565, 571, 574), (568, 574, 580, 577), (581, 578, 584, 587), (577, 580, 586, 583), (574, 573, 579, 580), (575, 569, 578, 581), (573, 575, 581, 579), (567, 568, 577, 576), (584, 582, 585, 587), (582, 583, 586, 585), (580, 579, 585, 586), (576, 577, 583, 582), (579, 581, 587, 585), (578, 576, 582, 584), (594, 590, 598, 602), (591, 595, 603, 599), (68, 69, 593, 592), (60, 68, 592, 588), (62, 63, 591, 590), (69, 61, 589, 593), (71, 70, 594, 595), (63, 71, 595, 591), (598, 599, 607, 606), (603, 602, 614, 615), (592, 593, 601, 600), (589, 588, 596, 597), (593, 589, 597, 601), (588, 592, 600, 596), (595, 594, 602, 603), (590, 591, 599, 598), (606, 607, 611, 610), (605, 604, 608, 609), (599, 603, 611, 607), (602, 598, 606, 610), (611, 603, 615, 619), (597, 596, 604, 605), (601, 597, 605, 609), (596, 600, 608, 604), (617, 616, 624, 625), (614, 618, 626, 622), (610, 611, 619, 618), (601, 609, 617, 613), (602, 610, 618, 614), (600, 601, 613, 612), (608, 600, 612, 616), (609, 608, 616, 617), (622, 626, 634, 630), (621, 625, 633, 629), (612, 613, 621, 620), (616, 612, 620, 624), (619, 615, 623, 627), (618, 619, 627, 626), (615, 614, 622, 623), (613, 617, 625, 621), (634, 635, 643, 642), (635, 631, 639, 643), (625, 624, 632, 633), (630, 631, 659, 658), (624, 620, 628, 632), (627, 623, 631, 635), (626, 627, 635, 634), (631, 623, 655, 659), (640, 636, 644, 648), (639, 638, 738, 739), (631, 630, 638, 639), (629, 633, 641, 637), (630, 634, 642, 638), (633, 632, 640, 641), (628, 629, 637, 636), (632, 628, 636, 640), (646, 650, 698, 694), (645, 649, 697, 693), (643, 639, 647, 651), (642, 643, 651, 650), (637, 641, 649, 645), (638, 642, 650, 646), (641, 640, 648, 649), (644, 636, 743, 742), (654, 658, 666, 662), (659, 655, 663, 667), (620, 621, 653, 652), (628, 620, 652, 656), (622, 630, 658, 654), (629, 628, 656, 657), (621, 629, 657, 653), (623, 622, 654, 655), (658, 659, 667, 666), (655, 654, 662, 663), (656, 652, 660, 664), (653, 657, 665, 661), (657, 656, 664, 665), (652, 653, 661, 660), (669, 673, 681, 677), (672, 668, 676, 680), (667, 663, 671, 675), (662, 666, 674, 670), (666, 667, 675, 674), (663, 662, 670, 671), (661, 665, 673, 669), (679, 678, 686, 687), (682, 683, 691, 690), (673, 672, 680, 681), (668, 669, 677, 676), (675, 671, 679, 683), (670, 674, 682, 678), (674, 675, 683, 682), (671, 670, 678, 679), (684, 685, 689, 688), (687, 686, 690, 691), (680, 676, 684, 688), (677, 681, 689, 685), (681, 680, 688, 689), (676, 677, 685, 684), (683, 679, 687, 691), (678, 682, 690, 686), (697, 696, 704, 705), (694, 698, 706, 702), (649, 648, 696, 697), (644, 645, 693, 692), (648, 644, 692, 696), (651, 647, 695, 699), (650, 651, 699, 698), (647, 646, 694, 695), (703, 702, 706, 707), (700, 701, 705, 704), (692, 693, 701, 700), (696, 692, 700, 704), (699, 695, 703, 707), (698, 699, 707, 706), (695, 694, 702, 703), (693, 697, 705, 701), (711, 712, 718, 717), (712, 709, 715, 718), (573, 574, 712, 711), (570, 572, 710, 708), (572, 575, 713, 710), (575, 573, 711, 713), (715, 714, 717, 718), (714, 716, 719, 717), (714, 715, 723, 724), (710, 713, 719, 716), (713, 711, 717, 719), (708, 710, 722, 720), (720, 722, 728, 726), (724, 723, 729, 730), (710, 716, 725, 722), (716, 714, 724, 725), (715, 709, 721, 723), (709, 708, 720, 721), (729, 727, 733, 735), (731, 730, 736, 737), (725, 724, 730, 731), (723, 721, 727, 729), (721, 720, 726, 727), (722, 725, 731, 728), (732, 734, 737, 736), (733, 732, 736, 735), (727, 726, 732, 733), (728, 731, 737, 734), (730, 729, 735, 736), (726, 728, 734, 732), (738, 740, 746, 744), (741, 742, 758, 757), (636, 639, 739, 743), (638, 646, 740, 738), (646, 647, 741, 740), (647, 644, 742, 741), (744, 746, 752, 750), (747, 748, 754, 753), (742, 743, 749, 748), (739, 738, 744, 745), (743, 739, 745, 749), (748, 747, 761, 759), (754, 755, 751, 753), (750, 752, 753, 751), (748, 749, 755, 754), (745, 744, 750, 751), (749, 745, 751, 755), (746, 747, 753, 752), (757, 758, 764, 763), (759, 761, 767, 765), (742, 748, 759, 758), (747, 746, 760, 761), (740, 741, 757, 756), (746, 740, 756, 760), (767, 766, 772, 773), (756, 757, 763, 762), (761, 760, 766, 767), (758, 759, 765, 764), (760, 756, 762, 766), (768, 769, 775, 774), (769, 770, 776, 775), (766, 762, 768, 772), (762, 763, 769, 768), (778, 774, 780, 784), (776, 777, 783, 782), (773, 772, 778, 779), (770, 771, 777, 776), (772, 768, 774, 778), (771, 773, 779, 777), (781, 782, 783, 785), (780, 781, 785, 784), (777, 779, 785, 783), (775, 776, 782, 781), (774, 775, 781, 780), (779, 778, 784, 785), (423, 420, 424, 427), (415, 412, 416, 419), (95, 92, 88, 91), (100, 103, 99, 96), (671, 668, 672, 675), (660, 663, 667, 664), (143, 140, 136, 139), (175, 172, 168, 171), (151, 148, 144, 147), (183, 180, 176, 179), (355, 352, 356, 359), (363, 360, 364, 367), (771, 770, 769, 773), (765, 767, 763, 764), (767, 773, 769, 763), (522, 525, 527, 524), (525, 522, 528, 531), (528, 530, 533, 531), (308, 309, 307, 304), (307, 301, 298, 304), (302, 298, 301, 303), (272, 273, 271, 268), (271, 265, 262, 268), (266, 262, 265, 267), (498, 500, 503, 501), (495, 492, 498, 501), (492, 495, 497, 494), (230, 226, 229, 231), (232, 235, 229, 226), (236, 237, 235, 232)])
me_cube.materials.append(mat_material)
me_cube.use_remesh_preserve_volume = False
me_cube.use_remesh_preserve_attributes = False
me_cube.use_mirror_vertex_groups = False
me_cube.update()

# ---- objects
ob_cube = bpy.data.objects.new('Cube', me_cube)
ob_lamp = bpy.data.objects.new('Lamp', light_lamp)
ob_camera = bpy.data.objects.new('Camera', cam_camera)

# ---- transforms, parenting, visibility, modifiers, constraints
ob_cube.location = (4.547, -15.61, -0.9992)
ob_cube.lock_rotations_4d = False
ob_cube.empty_display_type = 'ARROWS'
ob_cube.lineart.crease_threshold = 0.0
ob_lamp.location = (4.076, 1.005, 5.904)
ob_lamp.rotation_euler = (0.6503, 0.05522, 1.866)
ob_lamp.lock_rotations_4d = False
ob_lamp.empty_display_type = 'ARROWS'
ob_lamp.color = (0.0, 0.0, 0.0, 0.0)
ob_lamp.lineart.crease_threshold = 0.0
ob_camera.location = (7.481, -6.508, 5.344)
ob_camera.rotation_euler = (1.109, 0.0, 0.8149)
ob_camera.lock_rotations_4d = False
ob_camera.empty_display_type = 'ARROWS'
ob_camera.color = (0.0, 0.0, 0.0, 0.0)
ob_camera.display_type = 'WIRE'
ob_camera.lineart.crease_threshold = 0.0

# ---- collection membership
col_collection_1.objects.link(ob_cube)
col_collection_1.objects.link(ob_lamp)
col_collection_1.objects.link(ob_camera)

# ---- scene / render settings (as saved in the file)
scene.camera = ob_camera
scene.frame_start = 1; scene.frame_end = 250; scene.frame_set(1)
scene.render.engine = 'BLENDER_EEVEE_NEXT'
scene.render.resolution_percentage = 50
scene.render.dither_intensity = 0.0
scene.cycles.use_denoising = False
scene.cycles.samples = 128
scene.cycles.sampling_pattern = 'TABULATED_SOBOL'
scene.cycles.use_adaptive_sampling = False
scene.cycles.use_light_tree = False
scene.cycles.blur_glossy = 0.0
scene.cycles.sample_clamp_indirect = 0.0
scene.view_settings.view_transform = 'Standard'
bpy.context.view_layer.update()
